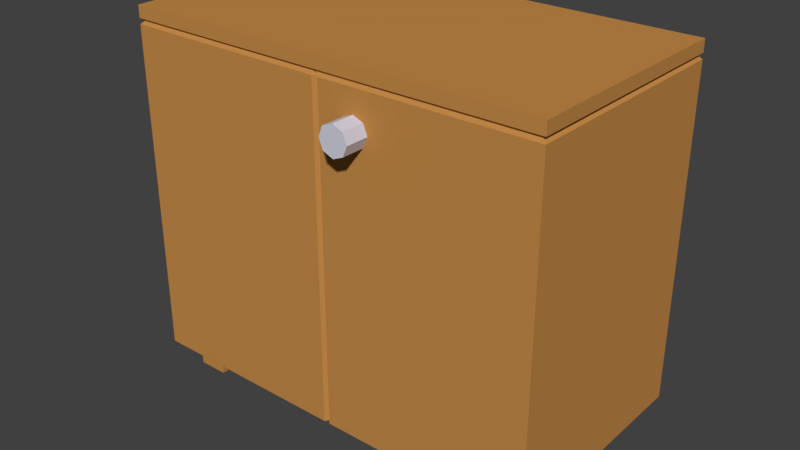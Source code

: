 # Source: SCHRANK_01.blend  (saved by Blender 2.79.0; exported with 4.5.12 LTS)
import bpy
from mathutils import Matrix  # noqa: F401  (used for matrix-valued properties, if any)

bpy.ops.wm.read_factory_settings(use_empty=True)
scene = bpy.context.scene
scene.name = 'Scene'

# ---- collections
col_collection_1 = bpy.data.collections.new('Collection 1'); scene.collection.children.link(col_collection_1)

# ---- materials (node trees are filled in below, after node groups)
mat_material_004 = bpy.data.materials.new('Material.004')
mat_material_004.alpha_threshold = 0.0
mat_material_004.use_transparent_shadow = False
mat_material_004.diffuse_color = (0.5596, 0.2595, 0.06695, 1.0)
mat_material_004.roughness = 0.5
mat_material_004.line_color = (0.0, 0.0, 0.0, 1.0)
mat_material_001 = bpy.data.materials.new('Material.001')
mat_material_001.alpha_threshold = 0.0
mat_material_001.use_transparent_shadow = False
mat_material_001.diffuse_color = (0.046, 0.2189, 0.5596, 1.0)
mat_material_001.roughness = 0.5
mat_material_002 = bpy.data.materials.new('Material.002')
mat_material_002.alpha_threshold = 0.0
mat_material_002.use_transparent_shadow = False
mat_material_002.diffuse_color = (0.6517, 0.6513, 0.7516, 1.0)
mat_material_002.roughness = 0.5
mat_material_003 = bpy.data.materials.new('Material.003')
mat_material_003.alpha_threshold = 0.0
mat_material_003.use_transparent_shadow = False
mat_material_003.diffuse_color = (0.8412, 0.4333, 0.1443, 1.0)
mat_material_003.roughness = 0.5

# ---- material node trees

# ---- world
world_world = bpy.data.worlds.new('World'); scene.world = world_world
world_world.color = (0.05088, 0.05088, 0.05088)
world_world.use_sun_shadow = False
world_world.sun_shadow_jitter_overblur = 0.0
world_world.cycles.sampling_method = 'MANUAL'

# ---- meshes
me_cube_001 = bpy.data.meshes.new('Cube.001')
me_cube_001.from_pydata([(-0.4037, -2.19, -63.28), (-0.6184, -2.19, -63.28), (0.5063, -2.19, -63.28), (0.7205, -2.19, -63.28), (0.8413, -2.19, 17.9), (-0.7505, -2.19, -63.28), (0.8413, -2.19, 15.09), (0.8254, -2.19, 14.57), (0.8413, -2.19, 13.79), (-0.7505, -2.19, 13.79), (-0.7346, -2.19, 14.57), (-0.7505, -2.19, 15.09), (-0.7505, -2.19, 17.9), (0.8413, -2.19, -63.28), (0.7205, -2.19, 17.9), (0.5063, -2.19, 17.9), (-0.6184, -2.19, 17.9), (-0.4037, -2.19, 17.9), (-0.4037, -2.17, 17.9), (-0.6184, -2.17, 17.9), (0.5063, -2.17, 17.9), (0.7205, -2.17, 17.9), (0.8413, -2.17, -63.28), (-0.7505, -2.17, 17.9), (-0.7505, -2.17, 15.09), (-0.7346, -2.17, 14.57), (-0.7505, -2.17, 13.79), (0.8413, -2.17, 13.79), (0.8254, -2.17, 14.57), (0.8413, -2.17, 15.09), (-0.7505, -2.17, -63.28), (0.8413, -2.17, 17.9), (0.7205, -2.17, -63.28), (0.5063, -2.17, -63.28), (-0.6184, -2.17, -63.28), (-0.4037, -2.17, -63.28), (-0.4037, -2.181, -63.28), (-0.4037, -2.181, 17.9), (-0.6184, -2.181, -63.28), (-0.6184, -2.181, 17.9), (0.5063, -2.181, 17.9), (0.5063, -2.181, -63.28), (0.7205, -2.181, -63.28), (0.7205, -2.181, 17.9), (0.8413, -2.181, 17.9), (-0.7505, -2.181, -63.28), (0.8156, -2.181, -63.28), (-0.7505, -2.181, 17.9), (0.8413, -2.181, 15.09), (-0.7505, -2.181, 15.09), (0.8254, -2.181, 14.57), (-0.7346, -2.181, 14.57), (0.8156, -2.181, 13.79), (-0.7505, -2.181, 13.79), (-0.4037, -1.493, 13.79), (-0.4037, -2.864, 13.79), (-0.6184, -2.864, 13.79), (-0.6184, -1.493, 13.79), (0.5063, -2.864, 13.79), (0.5063, -1.493, 13.79), (0.7205, -2.864, 13.79), (0.7205, -1.493, 13.79), (0.8413, -2.7, 13.79), (-0.7505, -2.7, 13.79), (-0.7505, -1.662, 13.79), (0.8413, -1.662, 13.79), (0.8413, -2.798, 13.79), (-0.7505, -2.798, 13.79), (-0.7505, -1.563, 13.79), (0.8413, -1.563, 13.79), (0.8413, -1.493, 13.79), (-0.7505, -1.493, 13.79), (-0.7505, -2.864, 13.79), (0.8413, -2.864, 13.79), (-0.3947, -1.506, 14.57), (-0.3947, -2.85, 14.57), (-0.6051, -2.85, 14.57), (-0.6051, -1.506, 14.57), (0.4971, -2.85, 14.57), (0.4971, -1.506, 14.57), (0.707, -2.85, 14.57), (0.707, -1.506, 14.57), (0.8254, -2.689, 14.57), (-0.7346, -2.689, 14.57), (-0.7346, -1.672, 14.57), (0.8254, -1.672, 14.57), (0.8254, -2.786, 14.57), (-0.7346, -2.786, 14.57), (-0.7346, -1.575, 14.57), (0.8254, -1.575, 14.57), (0.8254, -1.506, 14.57), (-0.7346, -1.506, 14.57), (-0.7346, -2.85, 14.57), (0.8254, -2.85, 14.57), (-0.4037, -1.493, 15.09), (-0.4037, -2.864, 15.09), (-0.6184, -2.864, 15.09), (-0.6184, -1.493, 15.09), (0.5063, -2.864, 15.09), (0.5063, -1.493, 15.09), (0.7205, -2.864, 15.09), (0.7205, -1.493, 15.09), (0.8413, -2.7, 15.09), (-0.7505, -2.7, 15.09), (-0.7505, -1.662, 15.09), (0.8413, -1.662, 15.09), (0.8413, -2.798, 15.09), (-0.7505, -2.798, 15.09), (-0.7505, -1.563, 15.09), (0.8413, -1.563, 15.09), (0.8413, -1.493, 15.09), (-0.7505, -1.493, 15.09), (-0.7505, -2.864, 15.09), (0.8413, -2.864, 15.09), (0.8413, -2.864, -63.28), (0.8413, -2.864, 17.9), (-0.7505, -2.864, -63.28), (-0.7505, -2.864, 17.9), (0.8413, -1.493, -63.28), (0.8413, -1.493, 17.9), (-0.7505, -1.493, -63.28), (-0.7505, -1.493, 17.9), (-0.7505, -1.563, -63.28), (-0.7505, -1.563, 17.9), (0.8413, -1.563, -63.28), (0.8413, -1.563, 17.9), (-0.7505, -2.798, -63.28), (0.8413, -2.798, 17.9), (-0.7505, -2.798, 17.9), (0.8413, -2.798, -63.28), (-0.7505, -1.662, 17.9), (0.8413, -1.662, -63.28), (-0.7505, -1.662, -63.28), (0.8413, -1.662, 17.9), (-0.7505, -2.7, -63.28), (0.8413, -2.7, 17.9), (-0.7505, -2.7, 17.9), (0.8413, -2.7, -63.28), (0.7205, -2.864, -63.28), (0.7205, -2.864, 17.9), (0.7205, -1.493, -63.28), (0.7205, -1.493, 17.9), (0.7205, -1.563, 17.9), (0.7205, -1.563, -63.28), (0.7205, -2.798, -63.28), (0.7205, -2.798, 17.9), (0.7205, -1.662, 17.9), (0.7205, -1.662, -63.28), (0.7205, -2.7, -63.28), (0.7205, -2.7, 17.9), (0.5063, -2.864, 17.9), (0.5063, -1.493, -63.28), (0.5063, -2.864, -63.28), (0.5063, -1.493, 17.9), (0.5063, -1.563, 17.9), (0.5063, -1.563, -63.28), (0.5063, -2.798, -63.28), (0.5063, -2.798, 17.9), (0.5063, -1.662, 17.9), (0.5063, -1.662, -63.28), (0.5063, -2.7, -63.28), (0.5063, -2.7, 17.9), (-0.6184, -2.864, 17.9), (-0.6184, -1.493, -63.28), (-0.6184, -2.864, -63.28), (-0.6184, -1.493, 17.9), (-0.6184, -1.563, 17.9), (-0.6184, -1.563, -63.28), (-0.6184, -2.798, -63.28), (-0.6184, -2.798, 17.9), (-0.6184, -1.662, 17.9), (-0.6184, -1.662, -63.28), (-0.6184, -2.7, -63.28), (-0.6184, -2.7, 17.9), (-0.4037, -2.864, -63.28), (-0.4037, -1.493, 17.9), (-0.4037, -1.563, 17.9), (-0.4037, -1.563, -63.28), (-0.4037, -2.798, -63.28), (-0.4037, -2.798, 17.9), (-0.4037, -1.662, 17.9), (-0.4037, -1.662, -63.28), (-0.4037, -2.7, -63.28), (-0.4037, -2.7, 17.9), (-0.4037, -2.864, 17.9), (-0.4037, -1.493, -63.28), (0.5063, -1.563, -69.41), (0.7205, -1.563, -69.41), (0.5063, -2.798, -69.41), (0.7205, -2.798, -69.41), (0.5063, -1.662, -69.41), (0.7205, -1.662, -69.41), (0.5063, -2.7, -69.41), (0.7205, -2.7, -69.41), (-0.6184, -2.7, -69.41), (-0.6184, -2.798, -69.41), (-0.6184, -1.563, -69.41), (-0.6184, -1.662, -69.41), (-0.4037, -1.563, -69.41), (-0.4037, -2.798, -69.41), (-0.4037, -1.662, -69.41), (-0.4037, -2.7, -69.41), (1.003, -2.099, 5.249), (0.7132, -2.099, 5.249), (1.003, -2.086, 2.843), (0.7132, -2.086, 2.843), (1.003, -2.052, 1.846), (0.7132, -2.052, 1.846), (1.003, -2.019, 2.843), (0.7132, -2.019, 2.843), (1.003, -2.005, 5.249), (0.7132, -2.005, 5.249), (1.003, -2.019, 7.655), (0.7132, -2.019, 7.655), (1.003, -2.052, 8.652), (0.7132, -2.052, 8.652), (1.003, -2.086, 7.655), (0.7132, -2.086, 7.655)], [], [(134, 63, 9, 5), (63, 83, 10, 9), (83, 103, 11, 10), (103, 136, 12, 11), (148, 3, 13, 137), (160, 2, 3, 148), (182, 0, 2, 160), (134, 5, 1, 172), (172, 1, 0, 182), (46, 52, 8, 13), (52, 50, 7, 8), (50, 48, 6, 7), (48, 44, 4, 6), (43, 14, 4, 44), (40, 15, 14, 43), (37, 17, 15, 40), (47, 12, 16, 39), (39, 16, 17, 37), (131, 65, 27, 22), (65, 85, 28, 27), (85, 105, 29, 28), (105, 133, 31, 29), (146, 21, 31, 133), (158, 20, 21, 146), (180, 18, 20, 158), (130, 23, 19, 170), (170, 19, 18, 180), (45, 53, 26, 30), (53, 51, 25, 26), (51, 49, 24, 25), (49, 47, 23, 24), (42, 32, 22, 46), (41, 33, 32, 42), (36, 35, 33, 41), (45, 30, 34, 38), (38, 34, 35, 36), (5, 9, 53, 45), (22, 27, 52, 46), (9, 10, 51, 53), (27, 28, 50, 52), (10, 11, 49, 51), (28, 29, 48, 50), (11, 12, 47, 49), (3, 42, 46, 13), (29, 31, 44, 48), (21, 43, 44, 31), (20, 40, 43, 21), (2, 41, 42, 3), (0, 36, 41, 2), (18, 37, 40, 20), (23, 47, 39, 19), (5, 45, 38, 1), (19, 39, 37, 18), (1, 38, 36, 0), (164, 56, 72, 116), (122, 68, 71, 120), (140, 61, 70, 118), (129, 66, 73, 114), (118, 70, 69, 124), (132, 64, 68, 122), (116, 72, 67, 126), (137, 62, 66, 129), (124, 69, 65, 131), (30, 26, 64, 132), (126, 67, 63, 134), (13, 8, 62, 137), (151, 59, 61, 140), (114, 73, 60, 138), (185, 54, 59, 151), (138, 60, 58, 152), (120, 71, 57, 163), (174, 55, 56, 164), (152, 58, 55, 174), (163, 57, 54, 185), (56, 76, 92, 72), (68, 88, 91, 71), (61, 81, 90, 70), (66, 86, 93, 73), (70, 90, 89, 69), (64, 84, 88, 68), (72, 92, 87, 67), (62, 82, 86, 66), (69, 89, 85, 65), (26, 25, 84, 64), (67, 87, 83, 63), (8, 7, 82, 62), (59, 79, 81, 61), (73, 93, 80, 60), (54, 74, 79, 59), (60, 80, 78, 58), (71, 91, 77, 57), (55, 75, 76, 56), (58, 78, 75, 55), (57, 77, 74, 54), (76, 96, 112, 92), (88, 108, 111, 91), (81, 101, 110, 90), (86, 106, 113, 93), (90, 110, 109, 89), (84, 104, 108, 88), (92, 112, 107, 87), (82, 102, 106, 86), (89, 109, 105, 85), (25, 24, 104, 84), (87, 107, 103, 83), (7, 6, 102, 82), (79, 99, 101, 81), (93, 113, 100, 80), (74, 94, 99, 79), (80, 100, 98, 78), (91, 111, 97, 77), (75, 95, 96, 76), (78, 98, 95, 75), (77, 97, 94, 74), (96, 162, 117, 112), (108, 123, 121, 111), (101, 141, 119, 110), (106, 127, 115, 113), (143, 140, 118, 124), (145, 139, 115, 127), (141, 142, 125, 119), (147, 143, 124, 131), (110, 119, 125, 109), (104, 130, 123, 108), (112, 117, 128, 107), (138, 144, 129, 114), (149, 145, 127, 135), (102, 135, 127, 106), (109, 125, 133, 105), (142, 146, 133, 125), (24, 23, 130, 104), (32, 147, 131, 22), (144, 148, 137, 129), (107, 128, 136, 103), (6, 4, 135, 102), (14, 149, 135, 4), (15, 161, 149, 14), (168, 172, 194, 195), (33, 159, 147, 32), (154, 158, 146, 142), (161, 157, 145, 149), (152, 156, 144, 138), (147, 159, 190, 191), (153, 154, 142, 141), (157, 150, 139, 145), (155, 151, 140, 143), (99, 153, 141, 101), (113, 115, 139, 100), (94, 175, 153, 99), (177, 185, 151, 155), (179, 184, 150, 157), (175, 176, 154, 153), (181, 177, 155, 159), (174, 178, 156, 152), (183, 179, 157, 161), (176, 180, 158, 154), (35, 181, 159, 33), (178, 182, 160, 156), (17, 183, 161, 15), (100, 139, 150, 98), (12, 136, 173, 16), (126, 134, 172, 168), (30, 132, 171, 34), (123, 130, 170, 166), (136, 128, 169, 173), (116, 126, 168, 164), (132, 122, 167, 171), (121, 123, 166, 165), (128, 117, 162, 169), (122, 120, 163, 167), (111, 121, 165, 97), (95, 184, 162, 96), (98, 150, 184, 95), (16, 173, 183, 17), (167, 177, 198, 196), (34, 171, 181, 35), (166, 170, 180, 176), (173, 169, 179, 183), (164, 168, 178, 174), (156, 160, 192, 188), (165, 166, 176, 175), (169, 162, 184, 179), (167, 163, 185, 177), (97, 165, 175, 94), (188, 192, 193, 189), (190, 186, 187, 191), (195, 194, 201, 199), (197, 196, 198, 200), (178, 168, 195, 199), (177, 181, 200, 198), (160, 148, 193, 192), (159, 155, 186, 190), (143, 147, 191, 187), (182, 178, 199, 201), (155, 143, 187, 186), (181, 171, 197, 200), (148, 144, 189, 193), (172, 182, 201, 194), (144, 156, 188, 189), (171, 167, 196, 197), (202, 203, 205, 204), (204, 205, 207, 206), (206, 207, 209, 208), (208, 209, 211, 210), (210, 211, 213, 212), (212, 213, 215, 214), (205, 203, 217, 215, 213, 211, 209, 207), (214, 215, 217, 216), (216, 217, 203, 202), (202, 204, 206, 208, 210, 212, 214, 216)])
me_cube_001.polygons.foreach_set('material_index', [0, 0, 0, 0, 0, 0, 0, 0, 0, 0, 0, 0, 0, 0, 0, 0, 0, 0, 0, 0, 0, 0, 0, 0, 0, 0, 0, 0, 0, 0, 0, 0, 0, 0, 0, 0, 0, 0, 0, 0, 0, 0, 0, 0, 0, 0, 0, 0, 0, 0, 0, 0, 0, 0, 0, 0, 0, 0, 0, 0, 0, 0, 0, 0, 0, 0, 0, 0, 0, 0, 0, 0, 0, 0, 0, 0, 0, 0, 0, 0, 0, 0, 0, 0, 0, 0, 0, 0, 0, 0, 0, 0, 0, 0, 0, 0, 0, 0, 0, 0, 0, 0, 0, 0, 0, 0, 0, 0, 0, 0, 0, 0, 0, 0, 0, 0, 0, 0, 0, 0, 0, 0, 0, 0, 0, 0, 0, 0, 0, 0, 0, 0, 0, 0, 0, 0, 0, 0, 0, 0, 0, 0, 0, 0, 0, 0, 0, 0, 0, 0, 0, 0, 0, 0, 0, 0, 0, 0, 0, 0, 0, 0, 0, 0, 0, 0, 0, 0, 0, 0, 0, 0, 0, 0, 0, 0, 0, 0, 0, 0, 0, 0, 0, 0, 0, 0, 0, 0, 0, 0, 0, 0, 0, 0, 0, 0, 0, 0, 0, 0, 2, 2, 2, 2, 2, 2, 2, 2, 2, 2])
me_cube_001.materials.append(mat_material_004)
me_cube_001.materials.append(mat_material_001)
me_cube_001.materials.append(mat_material_002)
me_cube_001.materials.append(mat_material_003)
me_cube_001.use_remesh_preserve_volume = False
me_cube_001.use_remesh_preserve_attributes = False
me_cube_001.use_mirror_vertex_groups = False
me_cube_001.update()

# ---- objects
ob_cube = bpy.data.objects.new('Cube', me_cube_001)

# ---- transforms, parenting, visibility, modifiers, constraints
ob_cube.location = (4.423, 0.0, 2.068)
ob_cube.rotation_euler = (0.0, -0.0, -1.571)
ob_cube.scale = (1.0, 2.15, 0.02984)
ob_cube.lock_rotations_4d = False
ob_cube.empty_display_type = 'ARROWS'
ob_cube.lineart.crease_threshold = 0.0

# ---- collection membership
col_collection_1.objects.link(ob_cube)

# ---- scene / render settings (as saved in the file)
scene.frame_start = 1; scene.frame_end = 250; scene.frame_set(1)
scene.render.engine = 'BLENDER_EEVEE_NEXT'
scene.render.resolution_percentage = 50
scene.render.dither_intensity = 0.0
scene.cycles.use_denoising = False
scene.cycles.samples = 128
scene.cycles.sampling_pattern = 'TABULATED_SOBOL'
scene.cycles.use_adaptive_sampling = False
scene.cycles.use_light_tree = False
scene.cycles.blur_glossy = 0.0
scene.cycles.sample_clamp_indirect = 0.0
scene.view_settings.view_transform = 'Standard'
bpy.context.view_layer.update()

# ---- added for rendering (the .blend has no active camera and no usable light): camera, sun
cam_auto = bpy.data.cameras.new('AutoCamera')
cam_auto.lens = 50.0
cam_auto.sensor_width = 36.0
cam_auto.clip_end = 1000.0
ob_auto_camera = bpy.data.objects.new('AutoCamera', cam_auto)
scene.collection.objects.link(ob_auto_camera)
ob_auto_camera.location = (3.72517, -4.90736, 4.48759)
ob_auto_camera.rotation_euler = (1.09748, -7.21219e-08, 0.694738)
scene.camera = ob_auto_camera
light_auto_sun = bpy.data.lights.new('AutoSun', 'SUN')
light_auto_sun.energy = 3.0
light_auto_sun.angle = 0.0523599
ob_auto_sun = bpy.data.objects.new('AutoSun', light_auto_sun)
scene.collection.objects.link(ob_auto_sun)
ob_auto_sun.rotation_euler = (0.872665, 0.174533, 0.523599)
bpy.context.view_layer.update()
